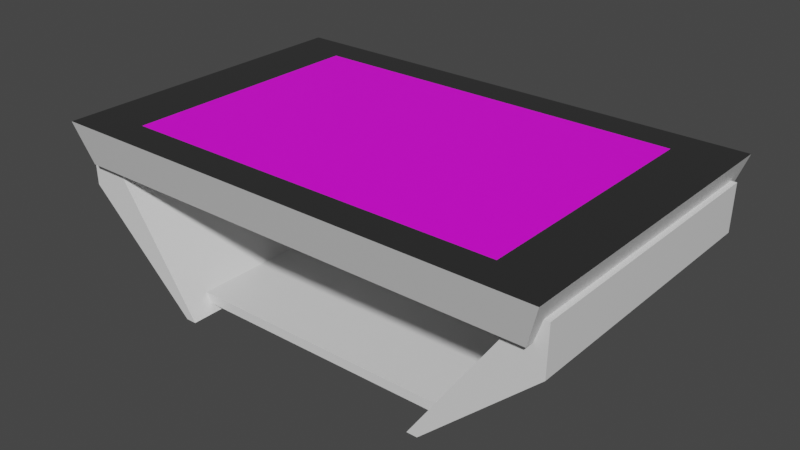 # Source: table.blend  (saved by Blender 2.82.7; exported with 4.5.12 LTS)
import bpy
from mathutils import Matrix  # noqa: F401  (used for matrix-valued properties, if any)

bpy.ops.wm.read_factory_settings(use_empty=True)
scene = bpy.context.scene
scene.name = 'Scene'

# ---- collections
col_collection = bpy.data.collections.new('Collection'); scene.collection.children.link(col_collection)

# ---- images (referenced by path relative to the original .blend; pixels are not part of the script)
import os
ASSET_DIR = os.environ.get("B2B_ASSET_DIR", "")  # directory of the original .blend (textures are referenced by path, not embedded)
HERE = os.path.dirname(os.path.abspath(__file__))  # packed textures are extracted next to this script under _unpacked/

def load_image(name, relpath, width, height, colorspace="sRGB"):
    """Load a texture the original file referenced (path relative to the .blend, or extracted next to this script)."""
    p = next((c for c in (os.path.join(HERE, relpath), os.path.join(ASSET_DIR, relpath)) if relpath and os.path.exists(c)), "")
    if p:
        img = bpy.data.images.load(p, check_existing=True)
        img.name = name
    else:  # same state as the original file: an image datablock whose file is absent (Cycles renders it pink)
        img = bpy.data.images.new(name, width, height)
        img.source = "FILE"
        img.filepath = "//" + (relpath or name)
    img.colorspace_settings.name = colorspace
    return img
img_broken_screen_jpg = load_image('broken-screen.jpg', 'broken-screen.jpg', 1024, 1024, 'sRGB')

# ---- materials (node trees are filled in below, after node groups)
mat_pieds = bpy.data.materials.new('pieds')
mat_pieds.alpha_threshold = 0.0
mat_pieds.use_transparent_shadow = False
mat_pieds.line_color = (0.0, 0.0, 0.0, 1.0)
mat_table = bpy.data.materials.new('table')
mat_table.use_transparent_shadow = False
mat_ecran = bpy.data.materials.new('ecran')
mat_ecran.use_transparent_shadow = False
mat_bordure = bpy.data.materials.new('bordure')
mat_bordure.use_transparent_shadow = False

# ---- material node trees
mat_pieds.use_nodes = True; mat_pieds.node_tree.nodes.clear()
_N = mat_pieds.node_tree.nodes; _L = mat_pieds.node_tree.links
n0 = _N.new('ShaderNodeOutputMaterial'); n0.name = 'Material Output'; n0.location = (300, 300)
n1 = _N.new('ShaderNodeBsdfPrincipled'); n1.name = 'Principled BSDF'; n1.location = (10, 300)
n1.distribution = 'GGX'
n1.subsurface_method = 'BURLEY'
n1.inputs[2].default_value = 0.3714
n1.inputs[3].default_value = 1.45
n1.inputs[13].default_value = 0.2829
n1.inputs[27].default_value = (0.0, 0.0, 0.0, 1.0)
n1.inputs[28].default_value = 1.0
_L.new(n1.outputs[0], n0.inputs[0])
n0.is_active_output = True
mat_table.use_nodes = True; mat_table.node_tree.nodes.clear()
_N = mat_table.node_tree.nodes; _L = mat_table.node_tree.links
n0 = _N.new('ShaderNodeOutputMaterial'); n0.name = 'Material Output'; n0.location = (300, 300)
n1 = _N.new('ShaderNodeBsdfPrincipled'); n1.name = 'Principled BSDF'; n1.location = (10, 300)
n1.distribution = 'GGX'
n1.subsurface_method = 'BURLEY'
n1.inputs[2].default_value = 0.42
n1.inputs[3].default_value = 1.45
n1.inputs[13].default_value = 0.2657
n1.inputs[27].default_value = (0.0, 0.0, 0.0, 1.0)
n1.inputs[28].default_value = 1.0
n2 = _N.new('ShaderNodeRGB'); n2.name = 'RGB'; n2.location = (-351, 217)
n2.outputs[0].default_value = (0.6559, 0.6559, 0.6559, 1.0)
_L.new(n1.outputs[0], n0.inputs[0])
_L.new(n2.outputs[0], n1.inputs[0])
n0.is_active_output = True
mat_ecran.use_nodes = True; mat_ecran.node_tree.nodes.clear()
_N = mat_ecran.node_tree.nodes; _L = mat_ecran.node_tree.links
n0 = _N.new('ShaderNodeOutputMaterial'); n0.name = 'Material Output'; n0.location = (300, 300)
n1 = _N.new('ShaderNodeBsdfPrincipled'); n1.name = 'Principled BSDF'; n1.location = (10, 300)
n1.distribution = 'GGX'
n1.subsurface_method = 'BURLEY'
n1.inputs[3].default_value = 1.45
n1.inputs[27].default_value = (0.0, 0.0, 0.0, 1.0)
n1.inputs[28].default_value = 1.0
n2 = _N.new('ShaderNodeTexImage'); n2.name = 'Image Texture'; n2.location = (-280, 280)
n2.image = img_broken_screen_jpg
_L.new(n1.outputs[0], n0.inputs[0])
_L.new(n2.outputs[0], n1.inputs[0])
n0.is_active_output = True
mat_bordure.use_nodes = True; mat_bordure.node_tree.nodes.clear()
_N = mat_bordure.node_tree.nodes; _L = mat_bordure.node_tree.links
n0 = _N.new('ShaderNodeOutputMaterial'); n0.name = 'Material Output'; n0.location = (300, 300)
n1 = _N.new('ShaderNodeBsdfPrincipled'); n1.name = 'Principled BSDF'; n1.location = (10, 300)
n1.distribution = 'GGX'
n1.subsurface_method = 'BURLEY'
n1.inputs[0].default_value = (0.02721, 0.02721, 0.02721, 1.0)
n1.inputs[2].default_value = 0.09429
n1.inputs[3].default_value = 1.45
n1.inputs[13].default_value = 0.6543
n1.inputs[27].default_value = (0.0, 0.0, 0.0, 1.0)
n1.inputs[28].default_value = 1.0
_L.new(n1.outputs[0], n0.inputs[0])
n0.is_active_output = True

# ---- world
world_world = bpy.data.worlds.new('World'); scene.world = world_world
world_world.use_nodes = True; world_world.node_tree.nodes.clear()
_N = world_world.node_tree.nodes; _L = world_world.node_tree.links
n0 = _N.new('ShaderNodeOutputWorld'); n0.name = 'World Output'; n0.location = (300, 300)
n1 = _N.new('ShaderNodeBackground'); n1.name = 'Background'; n1.location = (10, 300)
n1.inputs[0].default_value = (0.05088, 0.05088, 0.05088, 1.0)
_L.new(n1.outputs[0], n0.inputs[0])
n0.is_active_output = True
world_world.color = (0.05088, 0.05088, 0.05088)
world_world.use_sun_shadow = False
world_world.sun_shadow_jitter_overblur = 0.0

# ---- meshes
me_cube_001 = bpy.data.meshes.new('Cube.001')
me_cube_001.from_pydata([(6.748, 4.193, 4.097), (3.688, 4.193, -0.3513), (6.748, -4.193, 4.097), (3.688, -4.193, -0.3513), (4.09, -3.435, -0.1402), (4.34, -3.435, 0.1402), (4.09, 3.435, -0.1402), (4.34, 3.435, 0.1402), (0.0, 3.435, -0.1402), (0.0, 3.435, 0.1402), (0.0, -3.435, -0.1402), (0.0, -3.435, 0.1402), (3.999, -4.193, -0.3513), (7.311, -4.193, 4.097), (3.999, 4.193, -0.3513), (7.311, 4.193, 4.097), (7.286, 4.193, 2.697), (6.125, -4.193, 3.191), (6.125, 4.193, 3.191), (7.286, -4.193, 2.697)], [], [(19, 13, 2, 17), (8, 9, 7, 6), (6, 7, 5, 4), (16, 15, 13, 19), (8, 6, 4, 10), (18, 0, 15, 16), (7, 9, 11, 5), (1, 14, 12, 3), (4, 5, 11, 10), (17, 2, 0, 18), (15, 0, 2, 13), (3, 17, 18, 1), (1, 18, 16, 14), (14, 16, 19, 12), (12, 19, 17, 3)])
_uv = me_cube_001.uv_layers.new(name='UVMap')
_uv.uv.foreach_set('vector', [0.5741, 0.0, 0.625, 0.0, 0.625, 0.25, 0.5741, 0.25, 0.375, 0.375, 0.625, 0.375, 0.625, 0.5, 0.375, 0.5, 0.375, 0.5, 0.625, 0.5, 0.625, 0.75, 0.375, 0.75, 0.5741, 0.25, 0.625, 0.25, 0.625, 0.5, 0.5741, 0.5, 0.25, 0.5, 0.375, 0.5, 0.375, 0.75, 0.25, 0.75, 0.5741, 0.5, 0.625, 0.5, 0.625, 0.75, 0.5741, 0.75, 0.625, 0.5, 0.75, 0.5, 0.75, 0.75, 0.625, 0.75, 0.375, 0.75, 0.625, 0.75, 0.625, 1.0, 0.375, 1.0, 0.375, 0.75, 0.625, 0.75, 0.625, 0.875, 0.375, 0.875, 0.3241, 0.5, 0.375, 0.5, 0.375, 0.75, 0.3241, 0.75, 0.625, 0.5, 0.875, 0.5, 0.875, 0.75, 0.625, 0.75, 0.125, 0.5, 0.3241, 0.5, 0.3241, 0.75, 0.125, 0.75, 0.375, 0.5, 0.5741, 0.5, 0.5741, 0.75, 0.375, 0.75, 0.375, 0.25, 0.5741, 0.25, 0.5741, 0.5, 0.375, 0.5, 0.375, 0.0, 0.5741, 0.0, 0.5741, 0.25, 0.375, 0.25])
me_cube_001.materials.append(mat_pieds)
me_cube_001.use_remesh_fix_poles = True
me_cube_001.use_remesh_preserve_attributes = False
me_cube_001.use_mirror_vertex_groups = False
me_cube_001.update()
me_cube_002 = bpy.data.meshes.new('Cube.002')
me_cube_002.from_pydata([(-0.8468, -0.9244, -0.8468), (-0.8961, -0.9782, 0.8468), (-0.8468, 0.9244, -0.8468), (-0.8961, 0.9782, 0.8468), (0.8468, -0.9244, -0.8468), (0.8961, -0.9782, 0.8468), (0.8468, 0.9244, -0.8468), (0.8961, 0.9782, 0.8468), (0.6908, 0.7729, 0.8468), (-0.6908, 0.7729, 0.8468), (-0.6908, -0.7729, 0.8468), (0.6908, -0.7729, 0.8468), (-0.8961, 0.9782, 0.8468), (0.8961, 0.9782, 0.8468), (-0.8961, -0.9782, 0.8468), (0.8961, -0.9782, 0.8468)], [], [(0, 1, 3, 2), (2, 3, 7, 6), (6, 7, 5, 4), (4, 5, 1, 0), (2, 6, 4, 0), (8, 9, 10, 11), (3, 12, 13, 7), (1, 14, 12, 3), (5, 15, 14, 1), (7, 13, 15, 5), (9, 8, 13, 12), (10, 9, 12, 14), (11, 10, 14, 15), (8, 11, 15, 13)])
me_cube_002.polygons.foreach_set('material_index', [0, 0, 0, 0, 0, 1, 0, 0, 0, 0, 2, 2, 2, 2])
_uv = me_cube_002.uv_layers.new(name='UVMap')
_uv.uv.foreach_set('vector', [0.5598, 0.1347, 0.7709, 0.1347, 0.7709, 0.3458, 0.5598, 0.3458, 0.5598, 0.3458, 0.7709, 0.3458, 0.7709, 0.5569, 0.5598, 0.5569, 0.5598, 0.5569, 0.7709, 0.5569, 0.7709, 0.768, 0.5598, 0.768, 0.5598, 0.768, 0.7709, 0.768, 0.7709, 0.9791, 0.5598, 0.9791, 0.3487, 0.5569, 0.5598, 0.5569, 0.5598, 0.768, 0.3487, 0.768, 0.9768, 0.9857, 0.02472, 0.9857, 0.02472, 0.009809, 0.9768, 0.009809, 0.982, 0.5569, 0.982, 0.5569, 0.7709, 0.5569, 0.7709, 0.5569, 0.982, 0.768, 0.982, 0.768, 0.982, 0.5569, 0.982, 0.5569, 0.7709, 0.768, 0.7709, 0.768, 0.982, 0.768, 0.982, 0.768, 0.7709, 0.5569, 0.7709, 0.5569, 0.7709, 0.768, 0.7709, 0.768, 0.9578, 0.579, 0.7951, 0.579, 0.7709, 0.5569, 0.982, 0.5569, 0.9578, 0.7458, 0.9578, 0.579, 0.982, 0.5569, 0.982, 0.768, 0.7951, 0.7458, 0.9578, 0.7458, 0.982, 0.768, 0.7709, 0.768, 0.7951, 0.579, 0.7951, 0.7458, 0.7709, 0.768, 0.7709, 0.5569])
me_cube_002.materials.append(mat_table)
me_cube_002.materials.append(mat_ecran)
me_cube_002.materials.append(mat_bordure)
me_cube_002.use_remesh_fix_poles = True
me_cube_002.use_remesh_preserve_attributes = False
me_cube_002.use_mirror_vertex_groups = False
me_cube_002.update()

# ---- objects
ob_pieds = bpy.data.objects.new('pieds', me_cube_001)
ob_table = bpy.data.objects.new('table', me_cube_002)

# ---- transforms, parenting, visibility, modifiers, constraints
ob_pieds.location = (0.0, 0.0, 0.0)
ob_pieds.lineart.crease_threshold = 0.0
_m = ob_pieds.modifiers.new('Mirror', 'MIRROR')
ob_table.location = (0.0, 0.0, 4.089)
ob_table.scale = (8.205, 4.824, 0.7168)
ob_table.lineart.crease_threshold = 0.0

# ---- collection membership
col_collection.objects.link(ob_pieds)
col_collection.objects.link(ob_table)

# ---- scene / render settings (as saved in the file)
scene.frame_start = 1; scene.frame_end = 250; scene.frame_set(14)
scene.render.engine = 'BLENDER_EEVEE_NEXT'
scene.cycles.use_denoising = False
scene.cycles.samples = 128
scene.cycles.sampling_pattern = 'TABULATED_SOBOL'
scene.cycles.use_adaptive_sampling = False
scene.cycles.use_light_tree = False
scene.view_settings.view_transform = 'Filmic'
bpy.context.view_layer.update()

# ---- added for rendering (the .blend has no active camera and no usable light): camera, sun
cam_auto = bpy.data.cameras.new('AutoCamera')
cam_auto.lens = 50.0
cam_auto.sensor_width = 36.0
cam_auto.clip_end = 1000.0
ob_auto_camera = bpy.data.objects.new('AutoCamera', cam_auto)
scene.collection.objects.link(ob_auto_camera)
ob_auto_camera.location = (16.8278, -20.1934, 15.6348)
ob_auto_camera.rotation_euler = (1.09748, -7.21219e-08, 0.694738)
scene.camera = ob_auto_camera
light_auto_sun = bpy.data.lights.new('AutoSun', 'SUN')
light_auto_sun.energy = 3.0
light_auto_sun.angle = 0.0523599
ob_auto_sun = bpy.data.objects.new('AutoSun', light_auto_sun)
scene.collection.objects.link(ob_auto_sun)
ob_auto_sun.rotation_euler = (0.872665, 0.174533, 0.523599)
bpy.context.view_layer.update()

